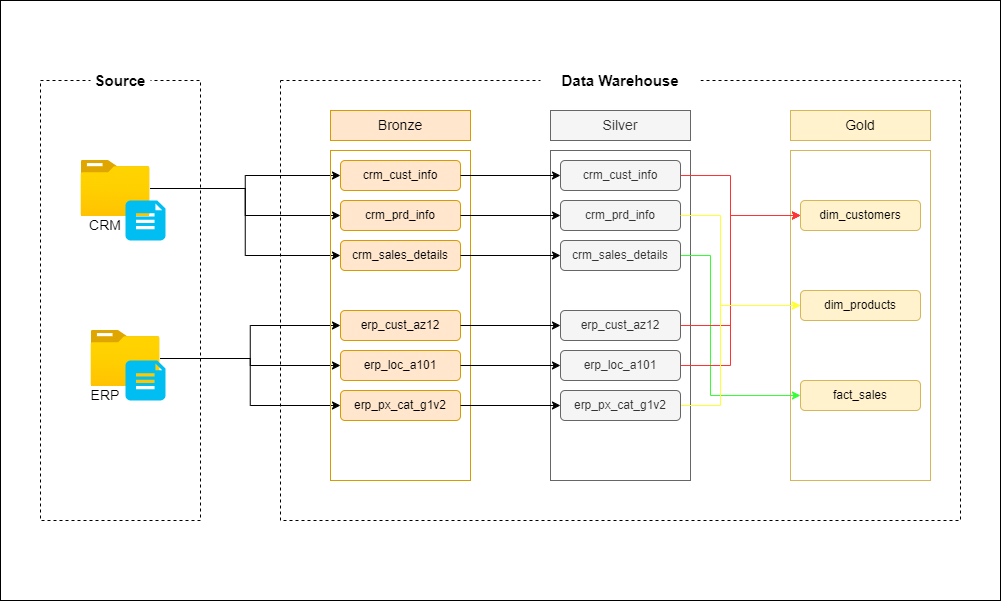

The diagram above was exported from draw.io. Its source (the exported page's mxGraphModel, read from the mxfile embedded in the PNG):
<mxGraphModel dx="1313" dy="956" grid="1" gridSize="10" guides="1" tooltips="1" connect="1" arrows="1" fold="1" page="1" pageScale="1" pageWidth="827" pageHeight="1169" math="0" shadow="0">
  <root>
    <mxCell id="0" />
    <mxCell id="1" parent="0" />
    <mxCell id="rGZQ2inlEMERkXzWNG8n-16" value="" style="group" vertex="1" connectable="0" parent="1">
      <mxGeometry y="120" width="1000" height="600" as="geometry" />
    </mxCell>
    <mxCell id="rGZQ2inlEMERkXzWNG8n-15" value="" style="rounded=0;whiteSpace=wrap;html=1;" vertex="1" parent="rGZQ2inlEMERkXzWNG8n-16">
      <mxGeometry width="1000" height="600" as="geometry" />
    </mxCell>
    <mxCell id="vVk3-XnJ2zW5tjD1l8Xi-14" value="" style="group" parent="rGZQ2inlEMERkXzWNG8n-16" vertex="1" connectable="0">
      <mxGeometry x="40" y="60" width="160" height="460" as="geometry" />
    </mxCell>
    <mxCell id="vVk3-XnJ2zW5tjD1l8Xi-13" value="" style="group" parent="vVk3-XnJ2zW5tjD1l8Xi-14" vertex="1" connectable="0">
      <mxGeometry width="160" height="460" as="geometry" />
    </mxCell>
    <mxCell id="vVk3-XnJ2zW5tjD1l8Xi-1" value="" style="rounded=0;whiteSpace=wrap;html=1;dashed=1;fillColor=none;" parent="vVk3-XnJ2zW5tjD1l8Xi-13" vertex="1">
      <mxGeometry y="20" width="160" height="440" as="geometry" />
    </mxCell>
    <mxCell id="vVk3-XnJ2zW5tjD1l8Xi-2" value="&lt;b&gt;&lt;font style=&quot;font-size: 15px;&quot;&gt;Source&lt;/font&gt;&lt;/b&gt;" style="text;html=1;align=center;verticalAlign=middle;whiteSpace=wrap;rounded=0;fillColor=default;" parent="vVk3-XnJ2zW5tjD1l8Xi-13" vertex="1">
      <mxGeometry x="50" width="60" height="40" as="geometry" />
    </mxCell>
    <mxCell id="vVk3-XnJ2zW5tjD1l8Xi-12" value="" style="group" parent="vVk3-XnJ2zW5tjD1l8Xi-13" vertex="1" connectable="0">
      <mxGeometry x="35" y="270" width="90" height="80" as="geometry" />
    </mxCell>
    <mxCell id="vVk3-XnJ2zW5tjD1l8Xi-3" value="" style="image;aspect=fixed;html=1;points=[];align=center;fontSize=12;image=img/lib/azure2/general/Folder_Blank.svg;" parent="vVk3-XnJ2zW5tjD1l8Xi-12" vertex="1">
      <mxGeometry x="15.5" width="69" height="56.00000000000001" as="geometry" />
    </mxCell>
    <mxCell id="vVk3-XnJ2zW5tjD1l8Xi-6" value="" style="verticalLabelPosition=bottom;html=1;verticalAlign=top;align=center;strokeColor=none;fillColor=#00BEF2;shape=mxgraph.azure.file_2;pointerEvents=1;" parent="vVk3-XnJ2zW5tjD1l8Xi-12" vertex="1">
      <mxGeometry x="50" y="30" width="40" height="40" as="geometry" />
    </mxCell>
    <mxCell id="vVk3-XnJ2zW5tjD1l8Xi-10" value="ERP" style="text;html=1;align=center;verticalAlign=middle;whiteSpace=wrap;rounded=0;fontSize=14;" parent="vVk3-XnJ2zW5tjD1l8Xi-12" vertex="1">
      <mxGeometry y="50" width="60" height="30" as="geometry" />
    </mxCell>
    <mxCell id="vVk3-XnJ2zW5tjD1l8Xi-11" value="" style="group" parent="vVk3-XnJ2zW5tjD1l8Xi-14" vertex="1" connectable="0">
      <mxGeometry x="35" y="100" width="90" height="80" as="geometry" />
    </mxCell>
    <mxCell id="vVk3-XnJ2zW5tjD1l8Xi-4" value="" style="image;aspect=fixed;html=1;points=[];align=center;fontSize=12;image=img/lib/azure2/general/Folder_Blank.svg;" parent="vVk3-XnJ2zW5tjD1l8Xi-11" vertex="1">
      <mxGeometry x="5.5" width="69" height="56.00000000000001" as="geometry" />
    </mxCell>
    <mxCell id="vVk3-XnJ2zW5tjD1l8Xi-5" value="" style="verticalLabelPosition=bottom;html=1;verticalAlign=top;align=center;strokeColor=none;fillColor=#00BEF2;shape=mxgraph.azure.file_2;pointerEvents=1;" parent="vVk3-XnJ2zW5tjD1l8Xi-11" vertex="1">
      <mxGeometry x="50" y="40" width="40" height="40" as="geometry" />
    </mxCell>
    <mxCell id="vVk3-XnJ2zW5tjD1l8Xi-8" value="CRM" style="text;html=1;align=center;verticalAlign=middle;whiteSpace=wrap;rounded=0;fontSize=14;" parent="vVk3-XnJ2zW5tjD1l8Xi-11" vertex="1">
      <mxGeometry y="50" width="60" height="30" as="geometry" />
    </mxCell>
    <mxCell id="vVk3-XnJ2zW5tjD1l8Xi-15" value="" style="rounded=0;whiteSpace=wrap;html=1;fillColor=none;dashed=1;" parent="rGZQ2inlEMERkXzWNG8n-16" vertex="1">
      <mxGeometry x="280" y="80" width="680" height="440" as="geometry" />
    </mxCell>
    <mxCell id="vVk3-XnJ2zW5tjD1l8Xi-16" value="&lt;b&gt;&lt;font style=&quot;font-size: 15px;&quot;&gt;Data Warehouse&lt;/font&gt;&lt;/b&gt;" style="text;html=1;align=center;verticalAlign=middle;whiteSpace=wrap;rounded=0;fillColor=default;" parent="rGZQ2inlEMERkXzWNG8n-16" vertex="1">
      <mxGeometry x="540" y="60" width="160" height="40" as="geometry" />
    </mxCell>
    <mxCell id="vVk3-XnJ2zW5tjD1l8Xi-18" value="" style="rounded=0;whiteSpace=wrap;html=1;fillColor=none;fontColor=#333333;strokeColor=#666666;" parent="rGZQ2inlEMERkXzWNG8n-16" vertex="1">
      <mxGeometry x="550" y="150" width="140" height="330" as="geometry" />
    </mxCell>
    <mxCell id="vVk3-XnJ2zW5tjD1l8Xi-19" value="" style="rounded=0;whiteSpace=wrap;html=1;fillColor=none;strokeColor=#d6b656;" parent="rGZQ2inlEMERkXzWNG8n-16" vertex="1">
      <mxGeometry x="790" y="150" width="140" height="330" as="geometry" />
    </mxCell>
    <mxCell id="vVk3-XnJ2zW5tjD1l8Xi-21" value="&lt;font style=&quot;font-size: 14px;&quot;&gt;Silver&lt;/font&gt;" style="rounded=0;whiteSpace=wrap;html=1;fillColor=#f5f5f5;fontColor=#333333;strokeColor=#666666;" parent="rGZQ2inlEMERkXzWNG8n-16" vertex="1">
      <mxGeometry x="550" y="110" width="140" height="30" as="geometry" />
    </mxCell>
    <mxCell id="vVk3-XnJ2zW5tjD1l8Xi-22" value="&lt;font style=&quot;font-size: 14px;&quot;&gt;Gold&lt;/font&gt;" style="rounded=0;whiteSpace=wrap;html=1;fillColor=#fff2cc;strokeColor=#d6b656;" parent="rGZQ2inlEMERkXzWNG8n-16" vertex="1">
      <mxGeometry x="790" y="110" width="140" height="30" as="geometry" />
    </mxCell>
    <mxCell id="vVk3-XnJ2zW5tjD1l8Xi-28" style="edgeStyle=orthogonalEdgeStyle;rounded=0;orthogonalLoop=1;jettySize=auto;html=1;" parent="rGZQ2inlEMERkXzWNG8n-16" source="vVk3-XnJ2zW5tjD1l8Xi-4" target="vVk3-XnJ2zW5tjD1l8Xi-25" edge="1">
      <mxGeometry relative="1" as="geometry" />
    </mxCell>
    <mxCell id="vVk3-XnJ2zW5tjD1l8Xi-29" style="edgeStyle=orthogonalEdgeStyle;rounded=0;orthogonalLoop=1;jettySize=auto;html=1;entryX=0;entryY=0.5;entryDx=0;entryDy=0;" parent="rGZQ2inlEMERkXzWNG8n-16" source="vVk3-XnJ2zW5tjD1l8Xi-4" target="vVk3-XnJ2zW5tjD1l8Xi-26" edge="1">
      <mxGeometry relative="1" as="geometry" />
    </mxCell>
    <mxCell id="vVk3-XnJ2zW5tjD1l8Xi-30" style="edgeStyle=orthogonalEdgeStyle;rounded=0;orthogonalLoop=1;jettySize=auto;html=1;" parent="rGZQ2inlEMERkXzWNG8n-16" source="vVk3-XnJ2zW5tjD1l8Xi-4" target="vVk3-XnJ2zW5tjD1l8Xi-24" edge="1">
      <mxGeometry relative="1" as="geometry" />
    </mxCell>
    <mxCell id="vVk3-XnJ2zW5tjD1l8Xi-34" style="edgeStyle=orthogonalEdgeStyle;rounded=0;orthogonalLoop=1;jettySize=auto;html=1;" parent="rGZQ2inlEMERkXzWNG8n-16" source="vVk3-XnJ2zW5tjD1l8Xi-3" target="vVk3-XnJ2zW5tjD1l8Xi-31" edge="1">
      <mxGeometry relative="1" as="geometry" />
    </mxCell>
    <mxCell id="vVk3-XnJ2zW5tjD1l8Xi-35" style="edgeStyle=orthogonalEdgeStyle;rounded=0;orthogonalLoop=1;jettySize=auto;html=1;" parent="rGZQ2inlEMERkXzWNG8n-16" source="vVk3-XnJ2zW5tjD1l8Xi-3" target="vVk3-XnJ2zW5tjD1l8Xi-32" edge="1">
      <mxGeometry relative="1" as="geometry" />
    </mxCell>
    <mxCell id="vVk3-XnJ2zW5tjD1l8Xi-36" style="edgeStyle=orthogonalEdgeStyle;rounded=0;orthogonalLoop=1;jettySize=auto;html=1;entryX=0;entryY=0.5;entryDx=0;entryDy=0;" parent="rGZQ2inlEMERkXzWNG8n-16" source="vVk3-XnJ2zW5tjD1l8Xi-3" target="vVk3-XnJ2zW5tjD1l8Xi-33" edge="1">
      <mxGeometry relative="1" as="geometry" />
    </mxCell>
    <mxCell id="vVk3-XnJ2zW5tjD1l8Xi-37" value="" style="group" parent="rGZQ2inlEMERkXzWNG8n-16" vertex="1" connectable="0">
      <mxGeometry x="330" y="110" width="140" height="370" as="geometry" />
    </mxCell>
    <mxCell id="vVk3-XnJ2zW5tjD1l8Xi-17" value="" style="rounded=0;whiteSpace=wrap;html=1;fillColor=none;strokeColor=#d79b00;" parent="vVk3-XnJ2zW5tjD1l8Xi-37" vertex="1">
      <mxGeometry y="40" width="140" height="330" as="geometry" />
    </mxCell>
    <mxCell id="vVk3-XnJ2zW5tjD1l8Xi-20" value="&lt;font style=&quot;font-size: 14px;&quot;&gt;Bronze&lt;/font&gt;" style="rounded=0;whiteSpace=wrap;html=1;fillColor=#ffe6cc;strokeColor=#d79b00;" parent="vVk3-XnJ2zW5tjD1l8Xi-37" vertex="1">
      <mxGeometry width="140" height="30" as="geometry" />
    </mxCell>
    <mxCell id="vVk3-XnJ2zW5tjD1l8Xi-24" value="crm_cust_info" style="rounded=1;whiteSpace=wrap;html=1;fillColor=#ffe6cc;strokeColor=#d79b00;" parent="vVk3-XnJ2zW5tjD1l8Xi-37" vertex="1">
      <mxGeometry x="10" y="50" width="120" height="30" as="geometry" />
    </mxCell>
    <mxCell id="vVk3-XnJ2zW5tjD1l8Xi-25" value="crm_prd_info" style="rounded=1;whiteSpace=wrap;html=1;fillColor=#ffe6cc;strokeColor=#d79b00;" parent="vVk3-XnJ2zW5tjD1l8Xi-37" vertex="1">
      <mxGeometry x="10" y="90" width="120" height="30" as="geometry" />
    </mxCell>
    <mxCell id="vVk3-XnJ2zW5tjD1l8Xi-26" value="crm_sales_details" style="rounded=1;whiteSpace=wrap;html=1;fillColor=#ffe6cc;strokeColor=#d79b00;" parent="vVk3-XnJ2zW5tjD1l8Xi-37" vertex="1">
      <mxGeometry x="10" y="130" width="120" height="30" as="geometry" />
    </mxCell>
    <mxCell id="vVk3-XnJ2zW5tjD1l8Xi-31" value="erp_cust_az12" style="rounded=1;whiteSpace=wrap;html=1;fillColor=#ffe6cc;strokeColor=#d79b00;" parent="vVk3-XnJ2zW5tjD1l8Xi-37" vertex="1">
      <mxGeometry x="10" y="200" width="120" height="30" as="geometry" />
    </mxCell>
    <mxCell id="vVk3-XnJ2zW5tjD1l8Xi-32" value="erp_loc_a101" style="rounded=1;whiteSpace=wrap;html=1;fillColor=#ffe6cc;strokeColor=#d79b00;" parent="vVk3-XnJ2zW5tjD1l8Xi-37" vertex="1">
      <mxGeometry x="10" y="240" width="120" height="30" as="geometry" />
    </mxCell>
    <mxCell id="vVk3-XnJ2zW5tjD1l8Xi-33" value="erp_px_cat_g1v2" style="rounded=1;whiteSpace=wrap;html=1;fillColor=#ffe6cc;strokeColor=#d79b00;" parent="vVk3-XnJ2zW5tjD1l8Xi-37" vertex="1">
      <mxGeometry x="10" y="280" width="120" height="30" as="geometry" />
    </mxCell>
    <mxCell id="rGZQ2inlEMERkXzWNG8n-3" style="edgeStyle=orthogonalEdgeStyle;rounded=0;orthogonalLoop=1;jettySize=auto;html=1;entryX=0;entryY=0.5;entryDx=0;entryDy=0;strokeColor=#FF3333;" edge="1" parent="rGZQ2inlEMERkXzWNG8n-16" source="tl43eguEImNmGYMZbmDn-1" target="rGZQ2inlEMERkXzWNG8n-2">
      <mxGeometry relative="1" as="geometry">
        <Array as="points">
          <mxPoint x="730" y="175" />
          <mxPoint x="730" y="215" />
        </Array>
      </mxGeometry>
    </mxCell>
    <mxCell id="tl43eguEImNmGYMZbmDn-1" value="crm_cust_info" style="rounded=1;whiteSpace=wrap;html=1;fillColor=#f5f5f5;strokeColor=#666666;fontColor=#333333;" parent="rGZQ2inlEMERkXzWNG8n-16" vertex="1">
      <mxGeometry x="560" y="160" width="120" height="30" as="geometry" />
    </mxCell>
    <mxCell id="tl43eguEImNmGYMZbmDn-2" value="crm_prd_info" style="rounded=1;whiteSpace=wrap;html=1;fillColor=#f5f5f5;strokeColor=#666666;fontColor=#333333;" parent="rGZQ2inlEMERkXzWNG8n-16" vertex="1">
      <mxGeometry x="560" y="200" width="120" height="30" as="geometry" />
    </mxCell>
    <mxCell id="rGZQ2inlEMERkXzWNG8n-7" style="edgeStyle=orthogonalEdgeStyle;rounded=0;orthogonalLoop=1;jettySize=auto;html=1;entryX=0;entryY=0.5;entryDx=0;entryDy=0;exitX=1;exitY=0.5;exitDx=0;exitDy=0;strokeColor=#FFFF33;" edge="1" parent="rGZQ2inlEMERkXzWNG8n-16" source="tl43eguEImNmGYMZbmDn-2" target="rGZQ2inlEMERkXzWNG8n-1">
      <mxGeometry relative="1" as="geometry">
        <Array as="points">
          <mxPoint x="720" y="215" />
          <mxPoint x="720" y="305" />
        </Array>
      </mxGeometry>
    </mxCell>
    <mxCell id="rGZQ2inlEMERkXzWNG8n-11" style="edgeStyle=orthogonalEdgeStyle;rounded=0;orthogonalLoop=1;jettySize=auto;html=1;entryX=0;entryY=0.5;entryDx=0;entryDy=0;strokeColor=#33FF33;" edge="1" parent="rGZQ2inlEMERkXzWNG8n-16" source="tl43eguEImNmGYMZbmDn-3" target="rGZQ2inlEMERkXzWNG8n-10">
      <mxGeometry relative="1" as="geometry">
        <Array as="points">
          <mxPoint x="710" y="255" />
          <mxPoint x="710" y="395" />
        </Array>
      </mxGeometry>
    </mxCell>
    <mxCell id="tl43eguEImNmGYMZbmDn-3" value="crm_sales_details" style="rounded=1;whiteSpace=wrap;html=1;fillColor=#f5f5f5;strokeColor=#666666;fontColor=#333333;" parent="rGZQ2inlEMERkXzWNG8n-16" vertex="1">
      <mxGeometry x="560" y="240" width="120" height="30" as="geometry" />
    </mxCell>
    <mxCell id="rGZQ2inlEMERkXzWNG8n-4" style="edgeStyle=orthogonalEdgeStyle;rounded=0;orthogonalLoop=1;jettySize=auto;html=1;entryX=0;entryY=0.5;entryDx=0;entryDy=0;strokeColor=#FF3333;" edge="1" parent="rGZQ2inlEMERkXzWNG8n-16" source="tl43eguEImNmGYMZbmDn-4" target="rGZQ2inlEMERkXzWNG8n-2">
      <mxGeometry relative="1" as="geometry">
        <Array as="points">
          <mxPoint x="730" y="325" />
          <mxPoint x="730" y="215" />
        </Array>
      </mxGeometry>
    </mxCell>
    <mxCell id="tl43eguEImNmGYMZbmDn-4" value="erp_cust_az12" style="rounded=1;whiteSpace=wrap;html=1;fillColor=#f5f5f5;strokeColor=#666666;fontColor=#333333;" parent="rGZQ2inlEMERkXzWNG8n-16" vertex="1">
      <mxGeometry x="560" y="310" width="120" height="30" as="geometry" />
    </mxCell>
    <mxCell id="rGZQ2inlEMERkXzWNG8n-6" style="edgeStyle=orthogonalEdgeStyle;rounded=0;orthogonalLoop=1;jettySize=auto;html=1;entryX=0;entryY=0.5;entryDx=0;entryDy=0;strokeColor=#FF3333;" edge="1" parent="rGZQ2inlEMERkXzWNG8n-16" source="tl43eguEImNmGYMZbmDn-5" target="rGZQ2inlEMERkXzWNG8n-2">
      <mxGeometry relative="1" as="geometry">
        <Array as="points">
          <mxPoint x="730" y="365" />
          <mxPoint x="730" y="215" />
        </Array>
      </mxGeometry>
    </mxCell>
    <mxCell id="tl43eguEImNmGYMZbmDn-5" value="erp_loc_a101" style="rounded=1;whiteSpace=wrap;html=1;fillColor=#f5f5f5;strokeColor=#666666;fontColor=#333333;" parent="rGZQ2inlEMERkXzWNG8n-16" vertex="1">
      <mxGeometry x="560" y="350" width="120" height="30" as="geometry" />
    </mxCell>
    <mxCell id="rGZQ2inlEMERkXzWNG8n-9" style="edgeStyle=orthogonalEdgeStyle;rounded=0;orthogonalLoop=1;jettySize=auto;html=1;entryX=0;entryY=0.5;entryDx=0;entryDy=0;strokeColor=#FFFF33;" edge="1" parent="rGZQ2inlEMERkXzWNG8n-16" source="tl43eguEImNmGYMZbmDn-6" target="rGZQ2inlEMERkXzWNG8n-1">
      <mxGeometry relative="1" as="geometry">
        <Array as="points">
          <mxPoint x="720" y="405" />
          <mxPoint x="720" y="305" />
        </Array>
      </mxGeometry>
    </mxCell>
    <mxCell id="tl43eguEImNmGYMZbmDn-6" value="erp_px_cat_g1v2" style="rounded=1;whiteSpace=wrap;html=1;fillColor=#f5f5f5;strokeColor=#666666;fontColor=#333333;" parent="rGZQ2inlEMERkXzWNG8n-16" vertex="1">
      <mxGeometry x="560" y="390" width="120" height="30" as="geometry" />
    </mxCell>
    <mxCell id="tl43eguEImNmGYMZbmDn-7" style="edgeStyle=orthogonalEdgeStyle;rounded=0;orthogonalLoop=1;jettySize=auto;html=1;" parent="rGZQ2inlEMERkXzWNG8n-16" source="vVk3-XnJ2zW5tjD1l8Xi-24" target="tl43eguEImNmGYMZbmDn-1" edge="1">
      <mxGeometry relative="1" as="geometry" />
    </mxCell>
    <mxCell id="tl43eguEImNmGYMZbmDn-8" style="edgeStyle=orthogonalEdgeStyle;rounded=0;orthogonalLoop=1;jettySize=auto;html=1;entryX=0;entryY=0.5;entryDx=0;entryDy=0;" parent="rGZQ2inlEMERkXzWNG8n-16" source="vVk3-XnJ2zW5tjD1l8Xi-25" target="tl43eguEImNmGYMZbmDn-2" edge="1">
      <mxGeometry relative="1" as="geometry" />
    </mxCell>
    <mxCell id="tl43eguEImNmGYMZbmDn-9" style="edgeStyle=orthogonalEdgeStyle;rounded=0;orthogonalLoop=1;jettySize=auto;html=1;entryX=0;entryY=0.5;entryDx=0;entryDy=0;" parent="rGZQ2inlEMERkXzWNG8n-16" source="vVk3-XnJ2zW5tjD1l8Xi-26" target="tl43eguEImNmGYMZbmDn-3" edge="1">
      <mxGeometry relative="1" as="geometry" />
    </mxCell>
    <mxCell id="tl43eguEImNmGYMZbmDn-10" style="edgeStyle=orthogonalEdgeStyle;rounded=0;orthogonalLoop=1;jettySize=auto;html=1;" parent="rGZQ2inlEMERkXzWNG8n-16" source="vVk3-XnJ2zW5tjD1l8Xi-31" target="tl43eguEImNmGYMZbmDn-4" edge="1">
      <mxGeometry relative="1" as="geometry" />
    </mxCell>
    <mxCell id="tl43eguEImNmGYMZbmDn-12" style="edgeStyle=orthogonalEdgeStyle;rounded=0;orthogonalLoop=1;jettySize=auto;html=1;" parent="rGZQ2inlEMERkXzWNG8n-16" source="vVk3-XnJ2zW5tjD1l8Xi-32" target="tl43eguEImNmGYMZbmDn-5" edge="1">
      <mxGeometry relative="1" as="geometry" />
    </mxCell>
    <mxCell id="tl43eguEImNmGYMZbmDn-13" value="" style="edgeStyle=orthogonalEdgeStyle;rounded=0;orthogonalLoop=1;jettySize=auto;html=1;" parent="rGZQ2inlEMERkXzWNG8n-16" source="vVk3-XnJ2zW5tjD1l8Xi-33" target="tl43eguEImNmGYMZbmDn-6" edge="1">
      <mxGeometry relative="1" as="geometry" />
    </mxCell>
    <mxCell id="rGZQ2inlEMERkXzWNG8n-1" value="dim_products" style="rounded=1;whiteSpace=wrap;html=1;fillColor=#fff2cc;strokeColor=#d6b656;" vertex="1" parent="rGZQ2inlEMERkXzWNG8n-16">
      <mxGeometry x="800" y="290" width="120" height="30" as="geometry" />
    </mxCell>
    <mxCell id="rGZQ2inlEMERkXzWNG8n-2" value="dim_customers" style="rounded=1;whiteSpace=wrap;html=1;fillColor=#fff2cc;strokeColor=#d6b656;" vertex="1" parent="rGZQ2inlEMERkXzWNG8n-16">
      <mxGeometry x="800" y="200" width="120" height="30" as="geometry" />
    </mxCell>
    <mxCell id="rGZQ2inlEMERkXzWNG8n-10" value="fact_sales" style="rounded=1;whiteSpace=wrap;html=1;fillColor=#fff2cc;strokeColor=#d6b656;" vertex="1" parent="rGZQ2inlEMERkXzWNG8n-16">
      <mxGeometry x="800" y="380" width="120" height="30" as="geometry" />
    </mxCell>
  </root>
</mxGraphModel>